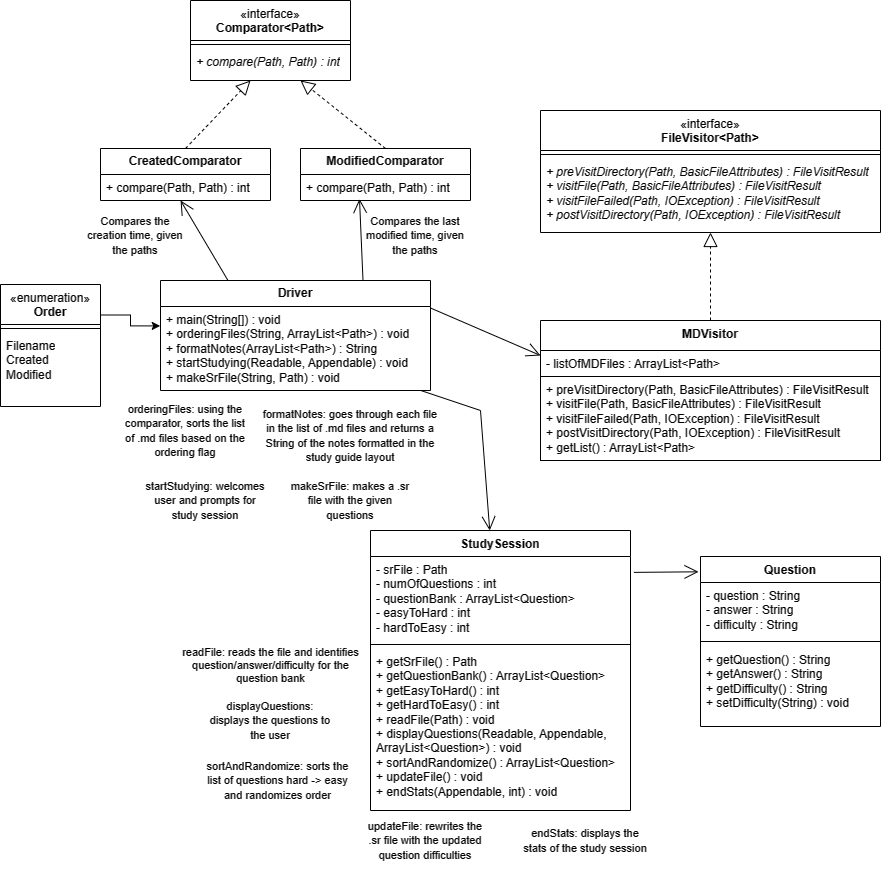

The diagram above was exported from draw.io. Its source (the exported page's mxGraphModel, read from the mxfile embedded in the PNG):
<mxGraphModel dx="1434" dy="764" grid="1" gridSize="10" guides="1" tooltips="1" connect="1" arrows="1" fold="1" page="1" pageScale="1" pageWidth="827" pageHeight="1169" math="0" shadow="0">
  <root>
    <mxCell id="WIyWlLk6GJQsqaUBKTNV-0" />
    <mxCell id="WIyWlLk6GJQsqaUBKTNV-1" parent="WIyWlLk6GJQsqaUBKTNV-0" />
    <mxCell id="LKr6pnqw3xmo6B0HZrEb-1" value="&lt;span style=&quot;font-weight: normal;&quot;&gt;«interface»&lt;/span&gt;&lt;br style=&quot;border-color: var(--border-color); font-weight: 400;&quot;&gt;&lt;b style=&quot;border-color: var(--border-color);&quot;&gt;FileVisitor&amp;lt;Path&amp;gt;&lt;/b&gt;" style="swimlane;fontStyle=1;align=center;verticalAlign=top;childLayout=stackLayout;horizontal=1;startSize=40;horizontalStack=0;resizeParent=1;resizeParentMax=0;resizeLast=0;collapsible=1;marginBottom=0;whiteSpace=wrap;html=1;" parent="WIyWlLk6GJQsqaUBKTNV-1" vertex="1">
      <mxGeometry x="550" y="150" width="340" height="122" as="geometry" />
    </mxCell>
    <mxCell id="LKr6pnqw3xmo6B0HZrEb-3" value="" style="line;strokeWidth=1;fillColor=none;align=left;verticalAlign=middle;spacingTop=-1;spacingLeft=3;spacingRight=3;rotatable=0;labelPosition=right;points=[];portConstraint=eastwest;strokeColor=inherit;" parent="LKr6pnqw3xmo6B0HZrEb-1" vertex="1">
      <mxGeometry y="40" width="340" height="8" as="geometry" />
    </mxCell>
    <mxCell id="LKr6pnqw3xmo6B0HZrEb-4" value="&lt;i&gt;+ preVisitDirectory(Path, BasicFileAttributes) : FileVisitResult&lt;br&gt;+ visitFile(&lt;/i&gt;&lt;i style=&quot;border-color: var(--border-color);&quot;&gt;Path, BasicFileAttributes&lt;/i&gt;&lt;i&gt;) : FileVisitResult&lt;br&gt;+ visitFileFailed(&lt;/i&gt;&lt;i style=&quot;border-color: var(--border-color);&quot;&gt;Path, IOException&lt;/i&gt;&lt;i&gt;) : FileVisitResult&lt;br&gt;+ postVisitDirectory(Path, IOException) : FileVisitResult&lt;br&gt;&lt;/i&gt;" style="text;strokeColor=none;fillColor=none;align=left;verticalAlign=top;spacingLeft=4;spacingRight=4;overflow=hidden;rotatable=0;points=[[0,0.5],[1,0.5]];portConstraint=eastwest;whiteSpace=wrap;html=1;" parent="LKr6pnqw3xmo6B0HZrEb-1" vertex="1">
      <mxGeometry y="48" width="340" height="74" as="geometry" />
    </mxCell>
    <mxCell id="LKr6pnqw3xmo6B0HZrEb-5" value="MDVisitor" style="swimlane;fontStyle=1;align=center;verticalAlign=top;childLayout=stackLayout;horizontal=1;startSize=30;horizontalStack=0;resizeParent=1;resizeParentMax=0;resizeLast=0;collapsible=1;marginBottom=0;whiteSpace=wrap;html=1;" parent="WIyWlLk6GJQsqaUBKTNV-1" vertex="1">
      <mxGeometry x="550" y="360" width="340" height="140" as="geometry" />
    </mxCell>
    <mxCell id="LKr6pnqw3xmo6B0HZrEb-6" value="- listOfMDFiles : ArrayList&amp;lt;Path&amp;gt;" style="text;strokeColor=none;fillColor=none;align=left;verticalAlign=top;spacingLeft=4;spacingRight=4;overflow=hidden;rotatable=0;points=[[0,0.5],[1,0.5]];portConstraint=eastwest;whiteSpace=wrap;html=1;" parent="LKr6pnqw3xmo6B0HZrEb-5" vertex="1">
      <mxGeometry y="30" width="340" height="26" as="geometry" />
    </mxCell>
    <mxCell id="LKr6pnqw3xmo6B0HZrEb-8" value="&lt;span style=&quot;border-color: var(--border-color);&quot;&gt;+ preVisitDirectory(Path, BasicFileAttributes) : FileVisitResult&lt;br style=&quot;border-color: var(--border-color);&quot;&gt;+ visitFile(&lt;/span&gt;&lt;span style=&quot;border-color: var(--border-color);&quot;&gt;Path, BasicFileAttributes&lt;/span&gt;&lt;span style=&quot;border-color: var(--border-color);&quot;&gt;) : FileVisitResult&lt;br style=&quot;border-color: var(--border-color);&quot;&gt;+ visitFileFailed(&lt;/span&gt;&lt;span style=&quot;border-color: var(--border-color);&quot;&gt;Path, IOException&lt;/span&gt;&lt;span style=&quot;border-color: var(--border-color);&quot;&gt;) : FileVisitResult&lt;br style=&quot;border-color: var(--border-color);&quot;&gt;+ postVisitDirectory(Path, IOException) : FileVisitResult&lt;/span&gt;&lt;br&gt;+ getList() : ArrayList&amp;lt;Path&amp;gt;" style="text;strokeColor=default;fillColor=none;align=left;verticalAlign=top;spacingLeft=4;spacingRight=4;overflow=hidden;rotatable=0;points=[[0,0.5],[1,0.5]];portConstraint=eastwest;whiteSpace=wrap;html=1;" parent="LKr6pnqw3xmo6B0HZrEb-5" vertex="1">
      <mxGeometry y="56" width="340" height="84" as="geometry" />
    </mxCell>
    <mxCell id="LKr6pnqw3xmo6B0HZrEb-9" value="" style="endArrow=block;dashed=1;endFill=0;endSize=12;html=1;rounded=0;exitX=0.5;exitY=0;exitDx=0;exitDy=0;" parent="WIyWlLk6GJQsqaUBKTNV-1" source="LKr6pnqw3xmo6B0HZrEb-5" target="LKr6pnqw3xmo6B0HZrEb-4" edge="1">
      <mxGeometry width="160" relative="1" as="geometry">
        <mxPoint x="340" y="320" as="sourcePoint" />
        <mxPoint x="710" y="270" as="targetPoint" />
      </mxGeometry>
    </mxCell>
    <mxCell id="LKr6pnqw3xmo6B0HZrEb-11" value="&lt;b&gt;Driver&lt;/b&gt;" style="swimlane;fontStyle=0;childLayout=stackLayout;horizontal=1;startSize=26;fillColor=none;horizontalStack=0;resizeParent=1;resizeParentMax=0;resizeLast=0;collapsible=1;marginBottom=0;whiteSpace=wrap;html=1;swimlaneLine=1;" parent="WIyWlLk6GJQsqaUBKTNV-1" vertex="1">
      <mxGeometry x="170" y="320" width="270" height="110" as="geometry" />
    </mxCell>
    <mxCell id="LKr6pnqw3xmo6B0HZrEb-14" value="+ main(String[]) : void&lt;br&gt;+ orderingFiles(String, ArrayList&amp;lt;Path&amp;gt;) : void&lt;br&gt;+ formatNotes(ArrayList&amp;lt;Path&amp;gt;) : String&lt;br&gt;+ startStudying(Readable, Appendable) : void&lt;br&gt;+ makeSrFile(String, Path) : void" style="text;strokeColor=none;fillColor=none;align=left;verticalAlign=top;spacingLeft=4;spacingRight=4;overflow=hidden;rotatable=0;points=[[0,0.5],[1,0.5]];portConstraint=eastwest;whiteSpace=wrap;html=1;rounded=0;" parent="LKr6pnqw3xmo6B0HZrEb-11" vertex="1">
      <mxGeometry y="26" width="270" height="84" as="geometry" />
    </mxCell>
    <mxCell id="LKr6pnqw3xmo6B0HZrEb-22" value="&lt;span style=&quot;font-weight: normal;&quot;&gt;«interface»&lt;/span&gt;&lt;br style=&quot;border-color: var(--border-color); font-weight: 400;&quot;&gt;&lt;b style=&quot;border-color: var(--border-color);&quot;&gt;Comparator&amp;lt;Path&amp;gt;&lt;/b&gt;" style="swimlane;fontStyle=1;align=center;verticalAlign=top;childLayout=stackLayout;horizontal=1;startSize=40;horizontalStack=0;resizeParent=1;resizeParentMax=0;resizeLast=0;collapsible=1;marginBottom=0;whiteSpace=wrap;html=1;" parent="WIyWlLk6GJQsqaUBKTNV-1" vertex="1">
      <mxGeometry x="200" y="40" width="160" height="80" as="geometry" />
    </mxCell>
    <mxCell id="LKr6pnqw3xmo6B0HZrEb-24" value="" style="line;strokeWidth=1;fillColor=none;align=left;verticalAlign=middle;spacingTop=-1;spacingLeft=3;spacingRight=3;rotatable=0;labelPosition=right;points=[];portConstraint=eastwest;strokeColor=inherit;" parent="LKr6pnqw3xmo6B0HZrEb-22" vertex="1">
      <mxGeometry y="40" width="160" height="8" as="geometry" />
    </mxCell>
    <mxCell id="LKr6pnqw3xmo6B0HZrEb-25" value="&lt;i&gt;+ compare(Path, Path) : int&lt;/i&gt;" style="text;strokeColor=none;fillColor=none;align=left;verticalAlign=top;spacingLeft=4;spacingRight=4;overflow=hidden;rotatable=0;points=[[0,0.5],[1,0.5]];portConstraint=eastwest;whiteSpace=wrap;html=1;" parent="LKr6pnqw3xmo6B0HZrEb-22" vertex="1">
      <mxGeometry y="48" width="160" height="32" as="geometry" />
    </mxCell>
    <mxCell id="LKr6pnqw3xmo6B0HZrEb-30" value="&lt;b&gt;CreatedComparator&lt;/b&gt;" style="swimlane;fontStyle=0;childLayout=stackLayout;horizontal=1;startSize=26;fillColor=none;horizontalStack=0;resizeParent=1;resizeParentMax=0;resizeLast=0;collapsible=1;marginBottom=0;whiteSpace=wrap;html=1;" parent="WIyWlLk6GJQsqaUBKTNV-1" vertex="1">
      <mxGeometry x="110" y="188" width="170" height="52" as="geometry" />
    </mxCell>
    <mxCell id="LKr6pnqw3xmo6B0HZrEb-31" value="+ compare(Path, Path) : int" style="text;strokeColor=none;fillColor=none;align=left;verticalAlign=top;spacingLeft=4;spacingRight=4;overflow=hidden;rotatable=0;points=[[0,0.5],[1,0.5]];portConstraint=eastwest;whiteSpace=wrap;html=1;" parent="LKr6pnqw3xmo6B0HZrEb-30" vertex="1">
      <mxGeometry y="26" width="170" height="26" as="geometry" />
    </mxCell>
    <mxCell id="LKr6pnqw3xmo6B0HZrEb-38" value="&lt;b&gt;ModifiedComparator&lt;/b&gt;" style="swimlane;fontStyle=0;childLayout=stackLayout;horizontal=1;startSize=26;fillColor=none;horizontalStack=0;resizeParent=1;resizeParentMax=0;resizeLast=0;collapsible=1;marginBottom=0;whiteSpace=wrap;html=1;" parent="WIyWlLk6GJQsqaUBKTNV-1" vertex="1">
      <mxGeometry x="310" y="188" width="170" height="52" as="geometry" />
    </mxCell>
    <mxCell id="LKr6pnqw3xmo6B0HZrEb-39" value="+ compare(Path, Path) : int" style="text;strokeColor=none;fillColor=none;align=left;verticalAlign=top;spacingLeft=4;spacingRight=4;overflow=hidden;rotatable=0;points=[[0,0.5],[1,0.5]];portConstraint=eastwest;whiteSpace=wrap;html=1;" parent="LKr6pnqw3xmo6B0HZrEb-38" vertex="1">
      <mxGeometry y="26" width="170" height="26" as="geometry" />
    </mxCell>
    <mxCell id="LKr6pnqw3xmo6B0HZrEb-40" value="" style="endArrow=block;dashed=1;endFill=0;endSize=12;html=1;rounded=0;exitX=0.5;exitY=0;exitDx=0;exitDy=0;" parent="WIyWlLk6GJQsqaUBKTNV-1" source="LKr6pnqw3xmo6B0HZrEb-38" edge="1">
      <mxGeometry width="160" relative="1" as="geometry">
        <mxPoint x="440" y="140" as="sourcePoint" />
        <mxPoint x="310" y="120" as="targetPoint" />
      </mxGeometry>
    </mxCell>
    <mxCell id="LKr6pnqw3xmo6B0HZrEb-41" value="" style="endArrow=block;dashed=1;endFill=0;endSize=12;html=1;rounded=0;exitX=0.5;exitY=0;exitDx=0;exitDy=0;entryX=0.375;entryY=1;entryDx=0;entryDy=0;entryPerimeter=0;" parent="WIyWlLk6GJQsqaUBKTNV-1" source="LKr6pnqw3xmo6B0HZrEb-30" target="LKr6pnqw3xmo6B0HZrEb-25" edge="1">
      <mxGeometry width="160" relative="1" as="geometry">
        <mxPoint x="440" y="140" as="sourcePoint" />
        <mxPoint x="280" y="120" as="targetPoint" />
      </mxGeometry>
    </mxCell>
    <mxCell id="LKr6pnqw3xmo6B0HZrEb-42" value="" style="endArrow=open;endFill=1;endSize=12;html=1;rounded=0;exitX=0.75;exitY=0;exitDx=0;exitDy=0;entryX=0.347;entryY=0.938;entryDx=0;entryDy=0;entryPerimeter=0;" parent="WIyWlLk6GJQsqaUBKTNV-1" source="LKr6pnqw3xmo6B0HZrEb-11" target="LKr6pnqw3xmo6B0HZrEb-39" edge="1">
      <mxGeometry width="160" relative="1" as="geometry">
        <mxPoint x="360" y="210" as="sourcePoint" />
        <mxPoint x="520" y="210" as="targetPoint" />
      </mxGeometry>
    </mxCell>
    <mxCell id="LKr6pnqw3xmo6B0HZrEb-43" value="" style="endArrow=open;endFill=1;endSize=12;html=1;rounded=0;exitX=0.25;exitY=0;exitDx=0;exitDy=0;entryX=0.471;entryY=1;entryDx=0;entryDy=0;entryPerimeter=0;" parent="WIyWlLk6GJQsqaUBKTNV-1" source="LKr6pnqw3xmo6B0HZrEb-11" target="LKr6pnqw3xmo6B0HZrEb-31" edge="1">
      <mxGeometry width="160" relative="1" as="geometry">
        <mxPoint x="360" y="210" as="sourcePoint" />
        <mxPoint x="520" y="210" as="targetPoint" />
      </mxGeometry>
    </mxCell>
    <mxCell id="LKr6pnqw3xmo6B0HZrEb-45" value="" style="endArrow=open;endFill=1;endSize=12;html=1;rounded=0;exitX=1;exitY=0.25;exitDx=0;exitDy=0;entryX=0;entryY=0.25;entryDx=0;entryDy=0;" parent="WIyWlLk6GJQsqaUBKTNV-1" source="LKr6pnqw3xmo6B0HZrEb-11" target="LKr6pnqw3xmo6B0HZrEb-5" edge="1">
      <mxGeometry width="160" relative="1" as="geometry">
        <mxPoint x="360" y="210" as="sourcePoint" />
        <mxPoint x="520" y="210" as="targetPoint" />
      </mxGeometry>
    </mxCell>
    <mxCell id="RuSM_xaw7O_S6yFPlc30-0" value="&lt;font style=&quot;font-size: 11px;&quot;&gt;Compares the last modified time, given the paths&lt;/font&gt;" style="text;html=1;strokeColor=none;fillColor=none;align=center;verticalAlign=middle;whiteSpace=wrap;rounded=0;" parent="WIyWlLk6GJQsqaUBKTNV-1" vertex="1">
      <mxGeometry x="370" y="250" width="110" height="50" as="geometry" />
    </mxCell>
    <mxCell id="RuSM_xaw7O_S6yFPlc30-1" value="&lt;font style=&quot;font-size: 11px;&quot;&gt;Compares the creation time, given the paths&lt;/font&gt;" style="text;html=1;strokeColor=none;fillColor=none;align=center;verticalAlign=middle;whiteSpace=wrap;rounded=0;" parent="WIyWlLk6GJQsqaUBKTNV-1" vertex="1">
      <mxGeometry x="90" y="250" width="110" height="50" as="geometry" />
    </mxCell>
    <mxCell id="RuSM_xaw7O_S6yFPlc30-2" value="&lt;font style=&quot;font-size: 11px;&quot;&gt;orderingFiles: using the comparator, sorts the list of .md files based on the ordering flag&lt;/font&gt;" style="text;html=1;strokeColor=none;fillColor=none;align=center;verticalAlign=middle;whiteSpace=wrap;rounded=0;" parent="WIyWlLk6GJQsqaUBKTNV-1" vertex="1">
      <mxGeometry x="130" y="440" width="130" height="60" as="geometry" />
    </mxCell>
    <mxCell id="RuSM_xaw7O_S6yFPlc30-3" value="&lt;font style=&quot;font-size: 11px;&quot;&gt;formatNotes: goes through each file in the list of .md files and returns a String of the notes formatted in the study guide layout&lt;/font&gt;" style="text;html=1;strokeColor=none;fillColor=none;align=center;verticalAlign=middle;whiteSpace=wrap;rounded=0;" parent="WIyWlLk6GJQsqaUBKTNV-1" vertex="1">
      <mxGeometry x="270" y="430" width="180" height="90" as="geometry" />
    </mxCell>
    <mxCell id="n9GVTVn4e2JGxvsSQZiu-10" style="edgeStyle=orthogonalEdgeStyle;rounded=0;orthogonalLoop=1;jettySize=auto;html=1;exitX=1;exitY=0.25;exitDx=0;exitDy=0;entryX=-0.001;entryY=0.231;entryDx=0;entryDy=0;entryPerimeter=0;" parent="WIyWlLk6GJQsqaUBKTNV-1" source="n9GVTVn4e2JGxvsSQZiu-5" target="LKr6pnqw3xmo6B0HZrEb-14" edge="1">
      <mxGeometry relative="1" as="geometry" />
    </mxCell>
    <mxCell id="n9GVTVn4e2JGxvsSQZiu-5" value="&lt;span style=&quot;font-weight: normal;&quot;&gt;«enumeration»&lt;/span&gt;&lt;br style=&quot;border-color: var(--border-color); font-weight: 400;&quot;&gt;&lt;b style=&quot;border-color: var(--border-color);&quot;&gt;Order&lt;/b&gt;" style="swimlane;fontStyle=1;align=center;verticalAlign=top;childLayout=stackLayout;horizontal=1;startSize=40;horizontalStack=0;resizeParent=1;resizeParentMax=0;resizeLast=0;collapsible=1;marginBottom=0;whiteSpace=wrap;html=1;" parent="WIyWlLk6GJQsqaUBKTNV-1" vertex="1">
      <mxGeometry x="10" y="324" width="100" height="122" as="geometry" />
    </mxCell>
    <mxCell id="n9GVTVn4e2JGxvsSQZiu-6" value="" style="line;strokeWidth=1;fillColor=none;align=left;verticalAlign=middle;spacingTop=-1;spacingLeft=3;spacingRight=3;rotatable=0;labelPosition=right;points=[];portConstraint=eastwest;strokeColor=inherit;" parent="n9GVTVn4e2JGxvsSQZiu-5" vertex="1">
      <mxGeometry y="40" width="100" height="8" as="geometry" />
    </mxCell>
    <mxCell id="n9GVTVn4e2JGxvsSQZiu-7" value="Filename&lt;br&gt;Created&lt;br&gt;Modified" style="text;strokeColor=none;fillColor=none;align=left;verticalAlign=top;spacingLeft=4;spacingRight=4;overflow=hidden;rotatable=0;points=[[0,0.5],[1,0.5]];portConstraint=eastwest;whiteSpace=wrap;html=1;" parent="n9GVTVn4e2JGxvsSQZiu-5" vertex="1">
      <mxGeometry y="48" width="100" height="74" as="geometry" />
    </mxCell>
    <mxCell id="AR3Odv0FSSEJHVbKBY-S-5" value="Question" style="swimlane;fontStyle=1;align=center;verticalAlign=top;childLayout=stackLayout;horizontal=1;startSize=26;horizontalStack=0;resizeParent=1;resizeParentMax=0;resizeLast=0;collapsible=1;marginBottom=0;whiteSpace=wrap;html=1;" parent="WIyWlLk6GJQsqaUBKTNV-1" vertex="1">
      <mxGeometry x="710" y="596" width="180" height="170" as="geometry" />
    </mxCell>
    <mxCell id="AR3Odv0FSSEJHVbKBY-S-6" value="- question : String&lt;br&gt;- answer : String&lt;br&gt;- difficulty : String" style="text;strokeColor=none;fillColor=none;align=left;verticalAlign=top;spacingLeft=4;spacingRight=4;overflow=hidden;rotatable=0;points=[[0,0.5],[1,0.5]];portConstraint=eastwest;whiteSpace=wrap;html=1;" parent="AR3Odv0FSSEJHVbKBY-S-5" vertex="1">
      <mxGeometry y="26" width="180" height="54" as="geometry" />
    </mxCell>
    <mxCell id="AR3Odv0FSSEJHVbKBY-S-7" value="" style="line;strokeWidth=1;fillColor=none;align=left;verticalAlign=middle;spacingTop=-1;spacingLeft=3;spacingRight=3;rotatable=0;labelPosition=right;points=[];portConstraint=eastwest;strokeColor=inherit;" parent="AR3Odv0FSSEJHVbKBY-S-5" vertex="1">
      <mxGeometry y="80" width="180" height="10" as="geometry" />
    </mxCell>
    <mxCell id="AR3Odv0FSSEJHVbKBY-S-8" value="+ getQuestion() : String&lt;br&gt;+ getAnswer() : String&lt;br&gt;+ getDifficulty() : String&lt;br&gt;+ setDifficulty(String) : void" style="text;strokeColor=none;fillColor=none;align=left;verticalAlign=top;spacingLeft=4;spacingRight=4;overflow=hidden;rotatable=0;points=[[0,0.5],[1,0.5]];portConstraint=eastwest;whiteSpace=wrap;html=1;" parent="AR3Odv0FSSEJHVbKBY-S-5" vertex="1">
      <mxGeometry y="90" width="180" height="80" as="geometry" />
    </mxCell>
    <mxCell id="AR3Odv0FSSEJHVbKBY-S-9" value="" style="endArrow=open;endFill=1;endSize=12;html=1;rounded=0;" parent="WIyWlLk6GJQsqaUBKTNV-1" source="LKr6pnqw3xmo6B0HZrEb-14" target="2M_k80IV1Ii8fC8Y-_iJ-0" edge="1">
      <mxGeometry width="160" relative="1" as="geometry">
        <mxPoint x="370" y="390" as="sourcePoint" />
        <mxPoint x="530" y="390" as="targetPoint" />
        <Array as="points">
          <mxPoint x="490" y="450" />
        </Array>
      </mxGeometry>
    </mxCell>
    <mxCell id="2M_k80IV1Ii8fC8Y-_iJ-0" value="StudySession" style="swimlane;fontStyle=1;align=center;verticalAlign=top;childLayout=stackLayout;horizontal=1;startSize=26;horizontalStack=0;resizeParent=1;resizeParentMax=0;resizeLast=0;collapsible=1;marginBottom=0;whiteSpace=wrap;html=1;" parent="WIyWlLk6GJQsqaUBKTNV-1" vertex="1">
      <mxGeometry x="380" y="570" width="260" height="280" as="geometry" />
    </mxCell>
    <mxCell id="2M_k80IV1Ii8fC8Y-_iJ-1" value="- srFile : Path&lt;br&gt;- numOfQuestions : int&lt;br&gt;- questionBank : ArrayList&amp;lt;Question&amp;gt;&lt;br&gt;- easyToHard : int&lt;br&gt;- hardToEasy : int" style="text;strokeColor=none;fillColor=none;align=left;verticalAlign=top;spacingLeft=4;spacingRight=4;overflow=hidden;rotatable=0;points=[[0,0.5],[1,0.5]];portConstraint=eastwest;whiteSpace=wrap;html=1;" parent="2M_k80IV1Ii8fC8Y-_iJ-0" vertex="1">
      <mxGeometry y="26" width="260" height="84" as="geometry" />
    </mxCell>
    <mxCell id="2M_k80IV1Ii8fC8Y-_iJ-2" value="" style="line;strokeWidth=1;fillColor=none;align=left;verticalAlign=middle;spacingTop=-1;spacingLeft=3;spacingRight=3;rotatable=0;labelPosition=right;points=[];portConstraint=eastwest;strokeColor=inherit;" parent="2M_k80IV1Ii8fC8Y-_iJ-0" vertex="1">
      <mxGeometry y="110" width="260" height="8" as="geometry" />
    </mxCell>
    <mxCell id="2M_k80IV1Ii8fC8Y-_iJ-3" value="+ getSrFile() : Path&lt;br&gt;+ getQuestionBank() : ArrayList&amp;lt;Question&amp;gt;&lt;br&gt;+ getEasyToHard() : int&lt;br&gt;+ getHardToEasy() : int&lt;br&gt;+ readFile(Path) : void&lt;br&gt;+ displayQuestions(Readable, Appendable, ArrayList&amp;lt;Question&amp;gt;) : void&lt;br&gt;+ sortAndRandomize() : ArrayList&amp;lt;Question&amp;gt;&lt;br&gt;+ updateFile() : void&lt;br&gt;+ endStats(Appendable, int) : void" style="text;strokeColor=none;fillColor=none;align=left;verticalAlign=top;spacingLeft=4;spacingRight=4;overflow=hidden;rotatable=0;points=[[0,0.5],[1,0.5]];portConstraint=eastwest;whiteSpace=wrap;html=1;" parent="2M_k80IV1Ii8fC8Y-_iJ-0" vertex="1">
      <mxGeometry y="118" width="260" height="162" as="geometry" />
    </mxCell>
    <mxCell id="2M_k80IV1Ii8fC8Y-_iJ-4" value="" style="endArrow=open;endFill=1;endSize=12;html=1;rounded=0;exitX=1.013;exitY=0.189;exitDx=0;exitDy=0;exitPerimeter=0;entryX=-0.011;entryY=0.09;entryDx=0;entryDy=0;entryPerimeter=0;" parent="WIyWlLk6GJQsqaUBKTNV-1" source="2M_k80IV1Ii8fC8Y-_iJ-1" target="AR3Odv0FSSEJHVbKBY-S-5" edge="1">
      <mxGeometry width="160" relative="1" as="geometry">
        <mxPoint x="500" y="560" as="sourcePoint" />
        <mxPoint x="632.8800000000001" y="587.1859999999999" as="targetPoint" />
      </mxGeometry>
    </mxCell>
    <mxCell id="2M_k80IV1Ii8fC8Y-_iJ-5" value="readFile: reads the file and identifies question/answer/difficulty for the question bank" style="text;html=1;strokeColor=none;fillColor=none;align=center;verticalAlign=middle;whiteSpace=wrap;rounded=0;fontSize=11;" parent="WIyWlLk6GJQsqaUBKTNV-1" vertex="1">
      <mxGeometry x="187.5" y="690" width="185" height="30" as="geometry" />
    </mxCell>
    <mxCell id="CFXYFNfZDcOMX-zn9Hxp-0" value="&lt;font style=&quot;font-size: 11px;&quot;&gt;startStudying: welcomes user and prompts for study session&lt;/font&gt;" style="text;html=1;strokeColor=none;fillColor=none;align=center;verticalAlign=middle;whiteSpace=wrap;rounded=0;" vertex="1" parent="WIyWlLk6GJQsqaUBKTNV-1">
      <mxGeometry x="150" y="510" width="130" height="60" as="geometry" />
    </mxCell>
    <mxCell id="CFXYFNfZDcOMX-zn9Hxp-2" value="&lt;font style=&quot;font-size: 11px;&quot;&gt;makeSrFile: makes a .sr file with the given questions&lt;/font&gt;" style="text;html=1;strokeColor=none;fillColor=none;align=center;verticalAlign=middle;whiteSpace=wrap;rounded=0;" vertex="1" parent="WIyWlLk6GJQsqaUBKTNV-1">
      <mxGeometry x="295" y="510" width="130" height="60" as="geometry" />
    </mxCell>
    <mxCell id="CFXYFNfZDcOMX-zn9Hxp-3" value="&lt;font style=&quot;font-size: 11px;&quot;&gt;displayQuestions: displays the questions to the user&lt;/font&gt;" style="text;html=1;strokeColor=none;fillColor=none;align=center;verticalAlign=middle;whiteSpace=wrap;rounded=0;" vertex="1" parent="WIyWlLk6GJQsqaUBKTNV-1">
      <mxGeometry x="215" y="730" width="130" height="60" as="geometry" />
    </mxCell>
    <mxCell id="CFXYFNfZDcOMX-zn9Hxp-6" value="&lt;font style=&quot;font-size: 11px;&quot;&gt;sortAndRandomize: sorts the list of questions hard -&amp;gt; easy and randomizes order&lt;/font&gt;" style="text;html=1;strokeColor=none;fillColor=none;align=center;verticalAlign=middle;whiteSpace=wrap;rounded=0;" vertex="1" parent="WIyWlLk6GJQsqaUBKTNV-1">
      <mxGeometry x="215" y="790" width="145" height="60" as="geometry" />
    </mxCell>
    <mxCell id="CFXYFNfZDcOMX-zn9Hxp-7" value="&lt;font style=&quot;font-size: 11px;&quot;&gt;updateFile: rewrites the .sr file with the updated question difficulties&lt;/font&gt;" style="text;html=1;strokeColor=none;fillColor=none;align=center;verticalAlign=middle;whiteSpace=wrap;rounded=0;" vertex="1" parent="WIyWlLk6GJQsqaUBKTNV-1">
      <mxGeometry x="370" y="850" width="130" height="60" as="geometry" />
    </mxCell>
    <mxCell id="CFXYFNfZDcOMX-zn9Hxp-8" value="&lt;font style=&quot;font-size: 11px;&quot;&gt;endStats: displays the stats of the study session&lt;/font&gt;" style="text;html=1;strokeColor=none;fillColor=none;align=center;verticalAlign=middle;whiteSpace=wrap;rounded=0;" vertex="1" parent="WIyWlLk6GJQsqaUBKTNV-1">
      <mxGeometry x="530" y="850" width="130" height="60" as="geometry" />
    </mxCell>
  </root>
</mxGraphModel>